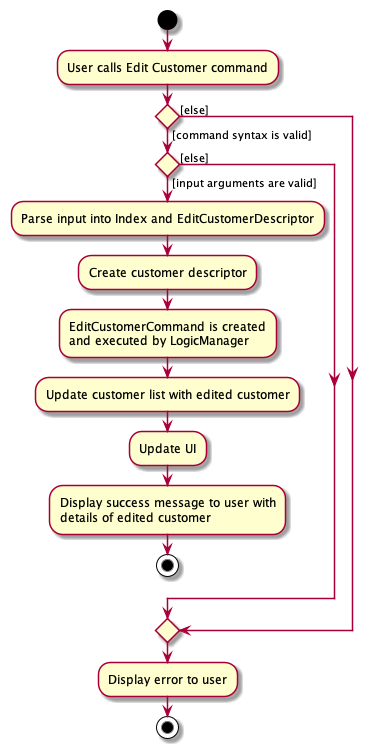

The diagram above was rendered by PlantUML. Its source (embedded in the PNG):
@startuml
'https://plantuml.com/activity-diagram-beta

start
:User calls Edit Customer command;

'Since the beta syntax does not support placing the condition outside the
'diamond we place it as the true branch instead.

if () then ([command syntax is valid])
if () then ([input arguments are valid])

    :Parse input into Index and EditCustomerDescriptor;

    :Create customer descriptor;

    :EditCustomerCommand is created
    and executed by LogicManager;

    :Update customer list with edited customer;

    :Update UI;

    :Display success message to user with
    details of edited customer;

    stop

else ([else])
    endif
else ([else])
    endif
    :Display error to user;
stop

@enduml